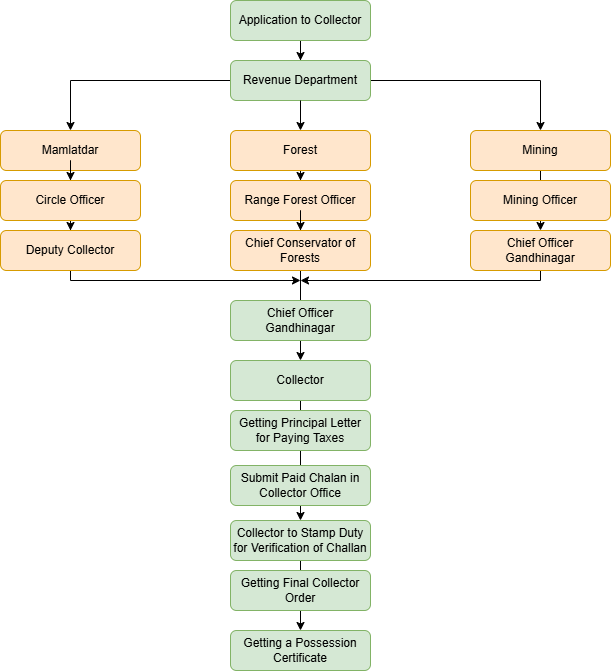

The diagram above was exported from draw.io. Its source (the exported page's mxGraphModel, read from the mxfile embedded in the PNG):
<mxGraphModel dx="1434" dy="738" grid="1" gridSize="10" guides="1" tooltips="1" connect="1" arrows="1" fold="1" page="1" pageScale="1" pageWidth="827" pageHeight="1169" math="0" shadow="0">
  <root>
    <mxCell id="WIyWlLk6GJQsqaUBKTNV-0" />
    <mxCell id="WIyWlLk6GJQsqaUBKTNV-1" parent="WIyWlLk6GJQsqaUBKTNV-0" />
    <mxCell id="H7j_1TeBuzx17JUTJD7Y-9" value="" style="edgeStyle=orthogonalEdgeStyle;rounded=0;orthogonalLoop=1;jettySize=auto;html=1;" parent="WIyWlLk6GJQsqaUBKTNV-1" source="WIyWlLk6GJQsqaUBKTNV-3" target="H7j_1TeBuzx17JUTJD7Y-1" edge="1">
      <mxGeometry relative="1" as="geometry" />
    </mxCell>
    <mxCell id="WIyWlLk6GJQsqaUBKTNV-3" value="Application to Collector" style="rounded=1;whiteSpace=wrap;html=1;fontSize=12;glass=0;strokeWidth=1;shadow=0;fillColor=#d5e8d4;strokeColor=#82b366;" parent="WIyWlLk6GJQsqaUBKTNV-1" vertex="1">
      <mxGeometry x="350" y="80" width="140" height="40" as="geometry" />
    </mxCell>
    <mxCell id="H7j_1TeBuzx17JUTJD7Y-26" value="" style="edgeStyle=orthogonalEdgeStyle;rounded=0;orthogonalLoop=1;jettySize=auto;html=1;" parent="WIyWlLk6GJQsqaUBKTNV-1" source="H7j_1TeBuzx17JUTJD7Y-11" target="H7j_1TeBuzx17JUTJD7Y-15" edge="1">
      <mxGeometry relative="1" as="geometry" />
    </mxCell>
    <mxCell id="H7j_1TeBuzx17JUTJD7Y-55" value="" style="edgeStyle=orthogonalEdgeStyle;rounded=0;orthogonalLoop=1;jettySize=auto;html=1;entryX=0.5;entryY=0;entryDx=0;entryDy=0;" parent="WIyWlLk6GJQsqaUBKTNV-1" source="H7j_1TeBuzx17JUTJD7Y-1" target="H7j_1TeBuzx17JUTJD7Y-12" edge="1">
      <mxGeometry relative="1" as="geometry">
        <mxPoint x="570" y="160" as="targetPoint" />
      </mxGeometry>
    </mxCell>
    <mxCell id="H7j_1TeBuzx17JUTJD7Y-57" value="" style="edgeStyle=orthogonalEdgeStyle;rounded=0;orthogonalLoop=1;jettySize=auto;html=1;entryX=0.5;entryY=0;entryDx=0;entryDy=0;" parent="WIyWlLk6GJQsqaUBKTNV-1" source="H7j_1TeBuzx17JUTJD7Y-1" target="H7j_1TeBuzx17JUTJD7Y-10" edge="1">
      <mxGeometry relative="1" as="geometry">
        <mxPoint x="270" y="160" as="targetPoint" />
      </mxGeometry>
    </mxCell>
    <mxCell id="H7j_1TeBuzx17JUTJD7Y-1" value="Revenue Department" style="rounded=1;whiteSpace=wrap;html=1;fontSize=12;glass=0;strokeWidth=1;shadow=0;fillColor=#d5e8d4;strokeColor=#82b366;" parent="WIyWlLk6GJQsqaUBKTNV-1" vertex="1">
      <mxGeometry x="350" y="140" width="140" height="40" as="geometry" />
    </mxCell>
    <mxCell id="H7j_1TeBuzx17JUTJD7Y-5" style="edgeStyle=orthogonalEdgeStyle;rounded=0;orthogonalLoop=1;jettySize=auto;html=1;exitX=0.5;exitY=1;exitDx=0;exitDy=0;" parent="WIyWlLk6GJQsqaUBKTNV-1" source="H7j_1TeBuzx17JUTJD7Y-1" target="H7j_1TeBuzx17JUTJD7Y-1" edge="1">
      <mxGeometry relative="1" as="geometry" />
    </mxCell>
    <mxCell id="H7j_1TeBuzx17JUTJD7Y-41" value="" style="edgeStyle=orthogonalEdgeStyle;rounded=0;orthogonalLoop=1;jettySize=auto;html=1;" parent="WIyWlLk6GJQsqaUBKTNV-1" source="H7j_1TeBuzx17JUTJD7Y-13" target="H7j_1TeBuzx17JUTJD7Y-14" edge="1">
      <mxGeometry relative="1" as="geometry" />
    </mxCell>
    <mxCell id="H7j_1TeBuzx17JUTJD7Y-10" value="Mamlatdar" style="rounded=1;whiteSpace=wrap;html=1;fontSize=12;glass=0;strokeWidth=1;shadow=0;fillColor=#ffe6cc;strokeColor=#d79b00;" parent="WIyWlLk6GJQsqaUBKTNV-1" vertex="1">
      <mxGeometry x="120" y="210" width="140" height="40" as="geometry" />
    </mxCell>
    <mxCell id="H7j_1TeBuzx17JUTJD7Y-40" value="" style="edgeStyle=orthogonalEdgeStyle;rounded=0;orthogonalLoop=1;jettySize=auto;html=1;" parent="WIyWlLk6GJQsqaUBKTNV-1" source="H7j_1TeBuzx17JUTJD7Y-12" target="H7j_1TeBuzx17JUTJD7Y-18" edge="1">
      <mxGeometry relative="1" as="geometry" />
    </mxCell>
    <mxCell id="H7j_1TeBuzx17JUTJD7Y-12" value="Mining" style="rounded=1;whiteSpace=wrap;html=1;fontSize=12;glass=0;strokeWidth=1;shadow=0;fillColor=#ffe6cc;strokeColor=#d79b00;" parent="WIyWlLk6GJQsqaUBKTNV-1" vertex="1">
      <mxGeometry x="590" y="210" width="140" height="40" as="geometry" />
    </mxCell>
    <mxCell id="H7j_1TeBuzx17JUTJD7Y-48" value="" style="edgeStyle=orthogonalEdgeStyle;rounded=0;orthogonalLoop=1;jettySize=auto;html=1;" parent="WIyWlLk6GJQsqaUBKTNV-1" source="H7j_1TeBuzx17JUTJD7Y-14" edge="1">
      <mxGeometry relative="1" as="geometry">
        <mxPoint x="420" y="360" as="targetPoint" />
        <Array as="points">
          <mxPoint x="190" y="360" />
        </Array>
      </mxGeometry>
    </mxCell>
    <mxCell id="H7j_1TeBuzx17JUTJD7Y-14" value="Deputy Collector" style="rounded=1;whiteSpace=wrap;html=1;fontSize=12;glass=0;strokeWidth=1;shadow=0;fillColor=#ffe6cc;strokeColor=#d79b00;" parent="WIyWlLk6GJQsqaUBKTNV-1" vertex="1">
      <mxGeometry x="120" y="310" width="140" height="40" as="geometry" />
    </mxCell>
    <mxCell id="H7j_1TeBuzx17JUTJD7Y-31" value="" style="edgeStyle=orthogonalEdgeStyle;rounded=0;orthogonalLoop=1;jettySize=auto;html=1;" parent="WIyWlLk6GJQsqaUBKTNV-1" source="H7j_1TeBuzx17JUTJD7Y-16" target="H7j_1TeBuzx17JUTJD7Y-20" edge="1">
      <mxGeometry relative="1" as="geometry" />
    </mxCell>
    <mxCell id="H7j_1TeBuzx17JUTJD7Y-15" value="Range Forest Officer" style="rounded=1;whiteSpace=wrap;html=1;fontSize=12;glass=0;strokeWidth=1;shadow=0;fillColor=#ffe6cc;strokeColor=#d79b00;" parent="WIyWlLk6GJQsqaUBKTNV-1" vertex="1">
      <mxGeometry x="350" y="260" width="140" height="40" as="geometry" />
    </mxCell>
    <mxCell id="H7j_1TeBuzx17JUTJD7Y-17" value="Mining Officer" style="rounded=1;whiteSpace=wrap;html=1;fontSize=12;glass=0;strokeWidth=1;shadow=0;fillColor=#ffe6cc;strokeColor=#d79b00;" parent="WIyWlLk6GJQsqaUBKTNV-1" vertex="1">
      <mxGeometry x="590" y="260" width="140" height="40" as="geometry" />
    </mxCell>
    <mxCell id="H7j_1TeBuzx17JUTJD7Y-53" value="" style="edgeStyle=orthogonalEdgeStyle;rounded=0;orthogonalLoop=1;jettySize=auto;html=1;" parent="WIyWlLk6GJQsqaUBKTNV-1" source="H7j_1TeBuzx17JUTJD7Y-18" edge="1">
      <mxGeometry relative="1" as="geometry">
        <mxPoint x="420" y="360" as="targetPoint" />
        <Array as="points">
          <mxPoint x="660" y="360" />
        </Array>
      </mxGeometry>
    </mxCell>
    <mxCell id="H7j_1TeBuzx17JUTJD7Y-18" value="Chief Officer Gandhinagar" style="rounded=1;whiteSpace=wrap;html=1;fontSize=12;glass=0;strokeWidth=1;shadow=0;fillColor=#ffe6cc;strokeColor=#d79b00;" parent="WIyWlLk6GJQsqaUBKTNV-1" vertex="1">
      <mxGeometry x="590" y="310" width="140" height="40" as="geometry" />
    </mxCell>
    <mxCell id="H7j_1TeBuzx17JUTJD7Y-38" value="" style="edgeStyle=orthogonalEdgeStyle;rounded=0;orthogonalLoop=1;jettySize=auto;html=1;" parent="WIyWlLk6GJQsqaUBKTNV-1" source="H7j_1TeBuzx17JUTJD7Y-20" target="H7j_1TeBuzx17JUTJD7Y-23" edge="1">
      <mxGeometry relative="1" as="geometry" />
    </mxCell>
    <mxCell id="H7j_1TeBuzx17JUTJD7Y-20" value="Collector" style="rounded=1;whiteSpace=wrap;html=1;fontSize=12;glass=0;strokeWidth=1;shadow=0;fillColor=#d5e8d4;strokeColor=#82b366;" parent="WIyWlLk6GJQsqaUBKTNV-1" vertex="1">
      <mxGeometry x="350" y="440" width="140" height="40" as="geometry" />
    </mxCell>
    <mxCell id="H7j_1TeBuzx17JUTJD7Y-21" value="Getting Principal Letter for Paying Taxes" style="rounded=1;whiteSpace=wrap;html=1;fontSize=12;glass=0;strokeWidth=1;shadow=0;fillColor=#d5e8d4;strokeColor=#82b366;" parent="WIyWlLk6GJQsqaUBKTNV-1" vertex="1">
      <mxGeometry x="350" y="490" width="140" height="40" as="geometry" />
    </mxCell>
    <mxCell id="H7j_1TeBuzx17JUTJD7Y-22" value="Submit Paid Chalan in Collector Office" style="rounded=1;whiteSpace=wrap;html=1;fontSize=12;glass=0;strokeWidth=1;shadow=0;fillColor=#d5e8d4;strokeColor=#82b366;" parent="WIyWlLk6GJQsqaUBKTNV-1" vertex="1">
      <mxGeometry x="350" y="545" width="140" height="40" as="geometry" />
    </mxCell>
    <mxCell id="H7j_1TeBuzx17JUTJD7Y-39" value="" style="edgeStyle=orthogonalEdgeStyle;rounded=0;orthogonalLoop=1;jettySize=auto;html=1;" parent="WIyWlLk6GJQsqaUBKTNV-1" source="H7j_1TeBuzx17JUTJD7Y-23" target="H7j_1TeBuzx17JUTJD7Y-25" edge="1">
      <mxGeometry relative="1" as="geometry" />
    </mxCell>
    <mxCell id="H7j_1TeBuzx17JUTJD7Y-23" value="Collector to Stamp Duty for Verification of Challan" style="rounded=1;whiteSpace=wrap;html=1;fontSize=12;glass=0;strokeWidth=1;shadow=0;fillColor=#d5e8d4;strokeColor=#82b366;" parent="WIyWlLk6GJQsqaUBKTNV-1" vertex="1">
      <mxGeometry x="350" y="600" width="140" height="40" as="geometry" />
    </mxCell>
    <mxCell id="H7j_1TeBuzx17JUTJD7Y-24" value="Getting Final Collector Order" style="rounded=1;whiteSpace=wrap;html=1;fontSize=12;glass=0;strokeWidth=1;shadow=0;fillColor=#d5e8d4;strokeColor=#82b366;" parent="WIyWlLk6GJQsqaUBKTNV-1" vertex="1">
      <mxGeometry x="350" y="650" width="140" height="40" as="geometry" />
    </mxCell>
    <mxCell id="H7j_1TeBuzx17JUTJD7Y-25" value="Getting a Possession Certificate" style="rounded=1;whiteSpace=wrap;html=1;fontSize=12;glass=0;strokeWidth=1;shadow=0;fillColor=#d5e8d4;strokeColor=#82b366;" parent="WIyWlLk6GJQsqaUBKTNV-1" vertex="1">
      <mxGeometry x="350" y="710" width="140" height="40" as="geometry" />
    </mxCell>
    <mxCell id="H7j_1TeBuzx17JUTJD7Y-42" value="" style="edgeStyle=orthogonalEdgeStyle;rounded=0;orthogonalLoop=1;jettySize=auto;html=1;" parent="WIyWlLk6GJQsqaUBKTNV-1" source="H7j_1TeBuzx17JUTJD7Y-15" target="H7j_1TeBuzx17JUTJD7Y-16" edge="1">
      <mxGeometry relative="1" as="geometry">
        <mxPoint x="420" y="290" as="sourcePoint" />
        <mxPoint x="420" y="440" as="targetPoint" />
      </mxGeometry>
    </mxCell>
    <mxCell id="H7j_1TeBuzx17JUTJD7Y-16" value="Chief Conservator of Forests" style="rounded=1;whiteSpace=wrap;html=1;fontSize=12;glass=0;strokeWidth=1;shadow=0;fillColor=#ffe6cc;strokeColor=#d79b00;" parent="WIyWlLk6GJQsqaUBKTNV-1" vertex="1">
      <mxGeometry x="350" y="310" width="140" height="40" as="geometry" />
    </mxCell>
    <mxCell id="H7j_1TeBuzx17JUTJD7Y-43" value="" style="edgeStyle=orthogonalEdgeStyle;rounded=0;orthogonalLoop=1;jettySize=auto;html=1;" parent="WIyWlLk6GJQsqaUBKTNV-1" source="H7j_1TeBuzx17JUTJD7Y-1" target="H7j_1TeBuzx17JUTJD7Y-11" edge="1">
      <mxGeometry relative="1" as="geometry">
        <mxPoint x="420" y="180" as="sourcePoint" />
        <mxPoint x="420" y="260" as="targetPoint" />
      </mxGeometry>
    </mxCell>
    <mxCell id="H7j_1TeBuzx17JUTJD7Y-11" value="Forest" style="rounded=1;whiteSpace=wrap;html=1;fontSize=12;glass=0;strokeWidth=1;shadow=0;fillColor=#ffe6cc;strokeColor=#d79b00;" parent="WIyWlLk6GJQsqaUBKTNV-1" vertex="1">
      <mxGeometry x="350" y="210" width="140" height="40" as="geometry" />
    </mxCell>
    <mxCell id="H7j_1TeBuzx17JUTJD7Y-44" value="" style="edgeStyle=orthogonalEdgeStyle;rounded=0;orthogonalLoop=1;jettySize=auto;html=1;" parent="WIyWlLk6GJQsqaUBKTNV-1" source="H7j_1TeBuzx17JUTJD7Y-10" target="H7j_1TeBuzx17JUTJD7Y-13" edge="1">
      <mxGeometry relative="1" as="geometry">
        <mxPoint x="190" y="240" as="sourcePoint" />
        <mxPoint x="190" y="310" as="targetPoint" />
      </mxGeometry>
    </mxCell>
    <mxCell id="H7j_1TeBuzx17JUTJD7Y-13" value="Circle Officer" style="rounded=1;whiteSpace=wrap;html=1;fontSize=12;glass=0;strokeWidth=1;shadow=0;fillColor=#ffe6cc;strokeColor=#d79b00;" parent="WIyWlLk6GJQsqaUBKTNV-1" vertex="1">
      <mxGeometry x="120" y="260" width="140" height="40" as="geometry" />
    </mxCell>
    <mxCell id="H7j_1TeBuzx17JUTJD7Y-45" value="Chief Officer Gandhinagar" style="rounded=1;whiteSpace=wrap;html=1;fontSize=12;glass=0;strokeWidth=1;shadow=0;fillColor=#d5e8d4;strokeColor=#82b366;" parent="WIyWlLk6GJQsqaUBKTNV-1" vertex="1">
      <mxGeometry x="350" y="380" width="140" height="40" as="geometry" />
    </mxCell>
  </root>
</mxGraphModel>